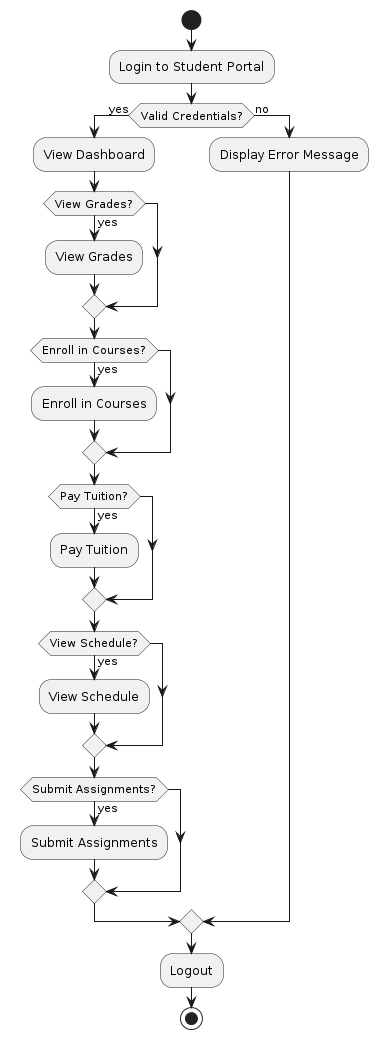

The diagram above was rendered by PlantUML. Its source (embedded in the PNG):
@startuml
start
:Login to Student Portal;
if (Valid Credentials?) then (yes)
  :View Dashboard;
  if (View Grades?) then (yes)
    :View Grades;
  endif
  if (Enroll in Courses?) then (yes)
    :Enroll in Courses;
  endif
  if (Pay Tuition?) then (yes)
    :Pay Tuition;
  endif
  if (View Schedule?) then (yes)
    :View Schedule;
  endif
  if (Submit Assignments?) then (yes)
    :Submit Assignments;
  endif
else (no)
  :Display Error Message;
endif
:Logout;

stop
@enduml